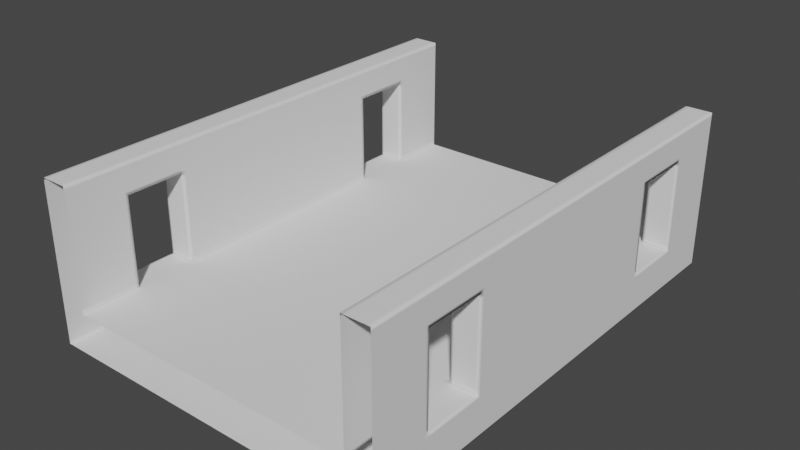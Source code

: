 # Source: modulo_cabecera_puent.blend  (saved by Blender 2.82.7; exported with 4.5.12 LTS)
import bpy
from mathutils import Matrix  # noqa: F401  (used for matrix-valued properties, if any)

bpy.ops.wm.read_factory_settings(use_empty=True)
scene = bpy.context.scene
scene.name = 'Scene'

# ---- collections
col_collection = bpy.data.collections.new('Collection'); scene.collection.children.link(col_collection)

# ---- world
world_world = bpy.data.worlds.new('World'); scene.world = world_world
world_world.use_nodes = True; world_world.node_tree.nodes.clear()
_N = world_world.node_tree.nodes; _L = world_world.node_tree.links
n0 = _N.new('ShaderNodeOutputWorld'); n0.name = 'World Output'; n0.location = (300, 300)
n1 = _N.new('ShaderNodeBackground'); n1.name = 'Background'; n1.location = (10, 300)
n1.inputs[0].default_value = (0.05088, 0.05088, 0.05088, 1.0)
_L.new(n1.outputs[0], n0.inputs[0])
n0.is_active_output = True
world_world.color = (0.05088, 0.05088, 0.05088)
world_world.use_sun_shadow = False
world_world.sun_shadow_jitter_overblur = 0.0

# ---- meshes
me_cube_001 = bpy.data.meshes.new('Cube.001')
me_cube_001.from_pydata([(-0.9999, 1.0, -0.5), (-0.9999, 1.0, 1.5), (-0.9999, 0.0, -0.5), (-0.9999, 0.0, 1.5), (-0.9999, 0.5, 0.0), (-0.9999, 0.75, 0.0), (0.0, 1.0, -0.5), (0.0, 0.0, -0.5), (0.0, 1.0, 0.0), (-0.8499, 1.0, -0.5), (-0.8499, 0.0, -0.5), (-0.8499, 1.0, 1.5), (-0.8499, 0.0, 1.5), (-0.8499, 1.0, 0.0), (-0.9999, 0.5, 1.125), (-0.9999, 0.75, 1.125), (-0.8499, 0.0, 0.0), (0.0, 0.0, 0.0), (-0.8499, 0.5, 1.125), (-0.8499, 0.5, 0.0), (-0.8499, 0.75, 1.125), (-0.8499, 0.75, 0.0), (-0.8724, 1.0, -0.5), (-0.8724, 0.0, -0.5), (-0.8724, 1.0, 1.5), (-0.8724, 0.0, 1.5), (-0.9808, 1.0, -0.5), (-0.9808, 0.0, -0.5), (-0.9808, 1.0, 1.5), (-0.9808, 0.0, 1.5), (-0.9999, 1.0, -0.475), (-0.9999, 0.0, -0.475), (-0.8235, 1.0, 0.0), (-0.8235, 1.0, -0.5), (-0.8235, 0.0, -0.5), (-0.8235, 0.0, 0.0), (-0.9999, 0.5125, -0.5), (-0.9999, 0.5125, 0.0), (0.0, 0.5125, -0.5), (-0.8499, 0.5125, -0.5), (0.0, 0.5125, 0.0), (-0.8724, 0.5125, -0.5), (-0.9808, 0.5125, -0.5), (-0.9999, 0.5125, -0.475), (-0.8235, 0.5125, 0.0), (-0.8235, 0.5125, -0.5), (-0.9999, 0.7381, 0.0), (-0.9999, 0.7381, -0.475), (-0.9999, 0.7381, -0.5), (0.0, 0.7381, -0.5), (-0.8499, 0.7381, -0.5), (0.0, 0.7381, 0.0), (-0.8724, 0.7381, -0.5), (-0.9808, 0.7381, -0.5), (-0.8235, 0.7381, 0.0), (-0.8235, 0.7381, -0.5), (-0.9999, 0.7619, -0.5), (0.0, 0.7619, -0.5), (-0.8499, 0.7619, -0.5), (-0.8499, 0.7619, 1.5), (-0.8499, 0.7619, 0.0), (0.0, 0.7619, 0.0), (-0.8724, 0.7619, -0.5), (-0.8724, 0.7619, 1.5), (-0.9808, 0.7619, -0.5), (-0.9808, 0.7619, 1.5), (-0.9999, 0.7619, 1.5), (-0.9999, 0.7619, -0.475), (-0.8235, 0.7619, 0.0), (-0.8235, 0.7619, -0.5), (-0.9999, 1.0, 0.05625), (-0.9999, 0.75, 0.05625), (-0.8499, 1.0, 0.05625), (-0.8499, 0.75, 0.05625), (-0.9999, 0.7619, 0.05625), (-0.8499, 0.7619, 0.05625), (-0.9999, 0.0, 0.05625), (-0.9999, 0.5, 0.05625), (-0.8499, 0.0, 0.05625), (-0.8499, 0.5, 0.05625), (-0.9999, 1.0, 1.072), (-0.9999, 0.75, 1.072), (-0.8499, 1.0, 1.072), (-0.8499, 0.75, 1.072), (-0.9999, 0.7619, 1.072), (-0.8499, 0.7619, 1.072), (-0.9999, 0.0, 1.072), (-0.9999, 0.5, 1.072), (-0.8499, 0.0, 1.072), (-0.8499, 0.5, 1.072), (-0.9999, 0.7375, 1.5), (-0.8499, 0.7375, 1.5), (-0.9999, 0.7375, 1.125), (-0.8499, 0.7375, 1.125), (-0.8724, 0.7375, 1.5), (-0.9808, 0.7375, 1.5), (-0.8499, 0.5119, 1.5), (-0.8499, 0.5119, 1.125), (-0.8724, 0.5119, 1.5), (-0.9808, 0.5119, 1.5), (-0.9999, 0.5119, 1.5), (-0.9999, 0.5119, 1.125), (-0.9999, 0.4869, -0.5), (-0.9999, 0.4869, 1.5), (0.0, 0.4869, -0.5), (-0.8499, 0.4869, -0.5), (-0.8499, 0.4869, 1.5), (-0.8499, 0.4869, 0.0), (0.0, 0.4869, 0.0), (-0.8724, 0.4869, -0.5), (-0.8724, 0.4869, 1.5), (-0.9808, 0.4869, -0.5), (-0.9808, 0.4869, 1.5), (-0.9999, 0.4869, -0.475), (-0.8235, 0.4869, 0.0), (-0.8235, 0.4869, -0.5), (-0.8499, 0.4869, 0.05625), (-0.9999, 0.4869, 0.05625), (-0.8499, 0.4869, 1.072), (-0.9999, 0.4869, 1.072), (-0.9999, 1.0, -0.03628), (-0.9999, 0.0, -0.03628), (-0.9999, 0.5125, -0.03628), (-0.9999, 0.7381, -0.03628), (-0.9999, 0.7619, -0.03628), (-0.9999, 0.4869, -0.03628), (-0.9999, 1.0, 1.169), (-0.9999, 0.0, 1.169), (-0.8499, 1.0, 1.169), (-0.8499, 0.0, 1.169), (-0.9999, 0.7619, 1.169), (-0.8499, 0.7619, 1.169), (-0.8499, 0.7375, 1.169), (-0.9999, 0.7375, 1.169), (-0.9999, 0.5119, 1.169), (-0.8499, 0.5119, 1.169), (-0.8499, 0.4869, 1.169), (-0.9999, 0.4869, 1.169), (-0.9863, 0.5, 1.125), (-0.9863, 0.75, 1.125), (-0.9863, 0.5, 0.0), (-0.9863, 0.75, 0.0), (-0.9863, 0.5125, 0.0), (-0.9863, 0.7381, 0.0), (-0.9863, 0.75, 0.05625), (-0.9863, 0.5, 0.05625), (-0.9863, 0.75, 1.072), (-0.9863, 0.5, 1.072), (-0.9863, 0.7375, 1.125), (-0.9863, 0.5119, 1.125), (-0.8672, 0.5, 1.125), (-0.8672, 0.75, 1.125), (-0.8672, 0.5, 0.0), (-0.8672, 0.75, 0.0), (-0.8672, 0.5, 0.05625), (-0.8672, 0.5, 1.072), (-0.8672, 0.7375, 1.125), (-0.8672, 0.5119, 1.125), (-0.8672, 0.5125, 0.0), (-0.8672, 0.7381, 0.0), (-0.8672, 0.75, 0.05625), (-0.8672, 0.75, 1.072), (-0.8499, 0.0, 1.458), (-0.8499, 0.7619, 1.458), (-0.8499, 0.7375, 1.458), (-0.8499, 0.5119, 1.458), (-0.8499, 0.4869, 1.458), (-0.9999, 1.0, 1.458), (-0.9999, 0.0, 1.458), (-0.8499, 1.0, 1.458), (-0.9999, 0.7619, 1.458), (-0.9999, 0.7375, 1.458), (-0.9999, 0.5119, 1.458), (-0.9999, 0.4869, 1.458)], [], [(112, 103, 3, 29), (137, 173, 172, 134), (63, 94, 91, 59), (122, 125, 4, 37), (47, 123, 124, 67), (133, 171, 170, 130), (47, 67, 56, 48), (42, 111, 102, 36), (115, 104, 7, 34), (109, 105, 10, 23), (41, 109, 111, 42), (62, 52, 53, 64), (74, 70, 120, 124), (9, 58, 62, 22), (68, 32, 13, 60), (127, 137, 119, 86), (68, 60, 21, 54), (99, 112, 110, 98), (159, 54, 21, 153), (93, 20, 131, 132), (65, 95, 94, 63), (156, 151, 20, 93), (161, 83, 20, 151), (57, 49, 55, 69), (113, 125, 122, 43), (111, 109, 23, 27), (163, 59, 91, 164), (165, 96, 106, 166), (106, 110, 25, 12), (102, 111, 27, 2), (113, 43, 36, 102), (128, 131, 85, 82), (69, 55, 50, 58), (90, 95, 65, 66), (103, 112, 99, 100), (110, 112, 29, 25), (26, 64, 56, 0), (24, 63, 59, 11), (22, 62, 64, 26), (13, 72, 75, 60), (170, 167, 126, 130), (33, 69, 58, 9), (72, 82, 85, 75), (67, 30, 0, 56), (117, 77, 4, 125), (124, 120, 30, 67), (64, 53, 48, 56), (45, 115, 105, 39), (1, 66, 65, 28), (6, 57, 69, 33), (5, 71, 74, 124), (105, 115, 34, 10), (39, 105, 109, 41), (58, 50, 52, 62), (50, 55, 45, 39), (48, 53, 42, 36), (53, 52, 41, 42), (44, 19, 107, 114), (52, 50, 39, 41), (55, 49, 38, 45), (121, 76, 117, 125), (40, 51, 54, 44), (36, 43, 47, 48), (40, 44, 114, 108), (122, 37, 46, 123), (155, 150, 18, 89), (5, 124, 123, 46), (118, 136, 129, 88), (163, 169, 11, 59), (153, 21, 73, 160), (60, 75, 73, 21), (152, 154, 79, 19), (107, 116, 78, 16), (84, 80, 70, 74), (71, 81, 84, 74), (130, 126, 80, 84), (160, 73, 83, 161), (75, 85, 83, 73), (154, 155, 89, 79), (116, 118, 88, 78), (117, 119, 87, 77), (157, 156, 93, 97), (165, 164, 91, 96), (172, 100, 90, 171), (150, 157, 97, 18), (94, 95, 99, 98), (91, 94, 98, 96), (95, 90, 100, 99), (76, 86, 119, 117), (79, 89, 118, 116), (44, 54, 159, 158), (19, 79, 116, 107), (17, 108, 114, 35), (2, 31, 113, 102), (162, 166, 106, 12), (35, 114, 107, 16), (135, 136, 18, 97), (98, 110, 106, 96), (168, 3, 103, 173), (31, 121, 125, 113), (43, 122, 123, 47), (38, 104, 115, 45), (8, 32, 68, 61), (85, 131, 20, 83), (119, 137, 14, 87), (101, 134, 133, 92), (97, 93, 132, 135), (44, 158, 152, 19), (15, 130, 84, 81), (61, 68, 54, 51), (14, 101, 149, 138), (101, 92, 148, 149), (77, 87, 147, 145), (71, 144, 146, 81), (4, 77, 145, 140), (5, 141, 144, 71), (87, 14, 138, 147), (37, 142, 143, 46), (4, 140, 142, 37), (81, 146, 139, 15), (46, 143, 141, 5), (92, 15, 139, 148), (138, 149, 157, 150), (149, 148, 156, 157), (145, 147, 155, 154), (144, 160, 161, 146), (140, 145, 154, 152), (141, 153, 160, 144), (147, 138, 150, 155), (142, 158, 159, 143), (140, 152, 158, 142), (146, 161, 151, 139), (143, 159, 153, 141), (148, 139, 151, 156), (127, 168, 173, 137), (129, 136, 166, 162), (103, 100, 172, 173), (136, 135, 165, 166), (134, 172, 171, 133), (135, 132, 164, 165), (90, 66, 170, 171), (132, 131, 163, 164), (131, 128, 169, 163), (170, 66, 1, 167), (92, 133, 130, 15), (137, 134, 101, 14), (18, 136, 118, 89), (28, 65, 63, 24)])
me_cube_001.polygons.foreach_set('use_smooth', [True] * 148)
_uv = me_cube_001.uv_layers.new(name='UVMap')
_uv.uv.foreach_set('vector', [0.8726, 0.5641, 0.875, 0.5641, 0.875, 0.625, 0.8726, 0.625, 0.5836, 0.1859, 0.6198, 0.1859, 0.6198, 0.189, 0.5836, 0.189, 0.8591, 0.5298, 0.8591, 0.5328, 0.8563, 0.5328, 0.8563, 0.5298, 0.433, 0.1891, 0.433, 0.1859, 0.4375, 0.1875, 0.4375, 0.1891, 0.3781, 0.2173, 0.433, 0.2173, 0.433, 0.2202, 0.3781, 0.2202, 0.5836, 0.2172, 0.6198, 0.2172, 0.6198, 0.2202, 0.5836, 0.2202, 0.3781, 0.2173, 0.3781, 0.2202, 0.375, 0.2202, 0.375, 0.2173, 0.1274, 0.5609, 0.1274, 0.5641, 0.125, 0.5641, 0.125, 0.5609, 0.147, 0.5641, 0.25, 0.5641, 0.25, 0.625, 0.147, 0.625, 0.1409, 0.5641, 0.1437, 0.5641, 0.1437, 0.625, 0.1409, 0.625, 0.1409, 0.5609, 0.1409, 0.5641, 0.1274, 0.5641, 0.1274, 0.5609, 0.1409, 0.5298, 0.1409, 0.5327, 0.1274, 0.5327, 0.1274, 0.5298, 0.4445, 0.2202, 0.4445, 0.25, 0.433, 0.25, 0.433, 0.2202, 0.1437, 0.5, 0.1437, 0.5298, 0.1409, 0.5298, 0.1409, 0.5, 0.4375, 0.3561, 0.4375, 0.272, 0.4375, 0.2687, 0.4375, 0.3536, 0.5836, 0.125, 0.5836, 0.1859, 0.5714, 0.1859, 0.5714, 0.125, 0.4375, 0.3561, 0.4375, 0.3536, 0.4375, 0.3578, 0.4375, 0.3645, 0.8726, 0.561, 0.8726, 0.5641, 0.8591, 0.5641, 0.8591, 0.561, 0.4375, 0.3454, 0.4375, 0.3645, 0.4375, 0.3578, 0.4375, 0.3418, 0.5781, 0.3623, 0.5781, 0.3578, 0.6096, 0.3731, 0.6109, 0.3824, 0.8726, 0.5298, 0.8726, 0.5328, 0.8591, 0.5328, 0.8591, 0.5298, 0.5781, 0.3456, 0.5781, 0.3418, 0.5781, 0.3578, 0.5781, 0.3623, 0.5714, 0.3418, 0.5714, 0.3578, 0.5781, 0.3578, 0.5781, 0.3418, 0.25, 0.5298, 0.25, 0.5327, 0.147, 0.5327, 0.147, 0.5298, 0.3781, 0.1859, 0.433, 0.1859, 0.433, 0.1891, 0.3781, 0.1891, 0.1274, 0.5641, 0.1409, 0.5641, 0.1409, 0.625, 0.1274, 0.625, 0.8157, 0.5005, 0.8453, 0.5188, 0.8563, 0.5328, 0.8254, 0.5139, 0.8254, 0.5479, 0.8563, 0.561, 0.8563, 0.5641, 0.8254, 0.5517, 0.8563, 0.5641, 0.8591, 0.5641, 0.8591, 0.625, 0.8563, 0.625, 0.125, 0.5641, 0.1274, 0.5641, 0.1274, 0.625, 0.125, 0.625, 0.3781, 0.1859, 0.3781, 0.1891, 0.375, 0.1891, 0.375, 0.1859, 0.5836, 0.2687, 0.6096, 0.3731, 0.5714, 0.3536, 0.5714, 0.2687, 0.147, 0.5298, 0.147, 0.5327, 0.1437, 0.5327, 0.1437, 0.5298, 0.875, 0.5328, 0.8726, 0.5328, 0.8726, 0.5298, 0.875, 0.5298, 0.875, 0.5641, 0.8726, 0.5641, 0.8726, 0.561, 0.875, 0.561, 0.8591, 0.5641, 0.8726, 0.5641, 0.8726, 0.625, 0.8591, 0.625, 0.1274, 0.5, 0.1274, 0.5298, 0.125, 0.5298, 0.125, 0.5, 0.8591, 0.5, 0.8591, 0.5298, 0.8563, 0.5298, 0.8563, 0.5, 0.1409, 0.5, 0.1409, 0.5298, 0.1274, 0.5298, 0.1274, 0.5, 0.4375, 0.2687, 0.4445, 0.2687, 0.4445, 0.3536, 0.4375, 0.3536, 0.6198, 0.2202, 0.6198, 0.25, 0.5836, 0.25, 0.5836, 0.2202, 0.147, 0.5, 0.147, 0.5298, 0.1437, 0.5298, 0.1437, 0.5, 0.4445, 0.2687, 0.5714, 0.2687, 0.5714, 0.3536, 0.4445, 0.3536, 0.3781, 0.2202, 0.3781, 0.25, 0.375, 0.25, 0.375, 0.2202, 0.4445, 0.1859, 0.4445, 0.1875, 0.4375, 0.1875, 0.433, 0.1859, 0.433, 0.2202, 0.433, 0.25, 0.3781, 0.25, 0.3781, 0.2202, 0.1274, 0.5298, 0.1274, 0.5327, 0.125, 0.5327, 0.125, 0.5298, 0.147, 0.5609, 0.147, 0.5641, 0.1437, 0.5641, 0.1437, 0.5609, 0.875, 0.5, 0.875, 0.5298, 0.8726, 0.5298, 0.8726, 0.5, 0.25, 0.5, 0.25, 0.5298, 0.147, 0.5298, 0.147, 0.5, 0.4375, 0.2188, 0.4445, 0.2188, 0.4445, 0.2202, 0.433, 0.2202, 0.1437, 0.5641, 0.147, 0.5641, 0.147, 0.625, 0.1437, 0.625, 0.1437, 0.5609, 0.1437, 0.5641, 0.1409, 0.5641, 0.1409, 0.5609, 0.1437, 0.5298, 0.1437, 0.5327, 0.1409, 0.5327, 0.1409, 0.5298, 0.1437, 0.5327, 0.147, 0.5327, 0.147, 0.5609, 0.1437, 0.5609, 0.125, 0.5327, 0.1274, 0.5327, 0.1274, 0.5609, 0.125, 0.5609, 0.1274, 0.5327, 0.1409, 0.5327, 0.1409, 0.5609, 0.1274, 0.5609, 0.4375, 0.4441, 0.4375, 0.4469, 0.4375, 0.4515, 0.4375, 0.4532, 0.1409, 0.5327, 0.1437, 0.5327, 0.1437, 0.5609, 0.1409, 0.5609, 0.147, 0.5327, 0.25, 0.5327, 0.25, 0.5609, 0.147, 0.5609, 0.433, 0.125, 0.4445, 0.125, 0.4445, 0.1859, 0.433, 0.1859, 0.4375, 0.4969, 0.4375, 0.4405, 0.4375, 0.3645, 0.4375, 0.4441, 0.375, 0.1891, 0.3781, 0.1891, 0.3781, 0.2173, 0.375, 0.2173, 0.4375, 0.4969, 0.4375, 0.4441, 0.4375, 0.4532, 0.4375, 0.5033, 0.433, 0.1891, 0.4375, 0.1891, 0.4375, 0.2173, 0.433, 0.2173, 0.5714, 0.417, 0.5781, 0.417, 0.5781, 0.4469, 0.5714, 0.4469, 0.4375, 0.2188, 0.433, 0.2202, 0.433, 0.2173, 0.4375, 0.2173, 0.5714, 0.4515, 0.6109, 0.4648, 0.6109, 0.625, 0.5714, 0.625, 0.8157, 0.5005, 0.6198, 0.2687, 0.625, 0.2687, 0.8453, 0.5188, 0.4375, 0.3418, 0.4375, 0.3578, 0.4445, 0.3578, 0.4445, 0.3418, 0.4375, 0.3536, 0.4445, 0.3536, 0.4445, 0.3578, 0.4375, 0.3578, 0.4375, 0.417, 0.4445, 0.417, 0.4445, 0.4469, 0.4375, 0.4469, 0.4375, 0.4515, 0.4445, 0.4515, 0.4445, 0.625, 0.4375, 0.625, 0.5714, 0.2202, 0.5714, 0.25, 0.4445, 0.25, 0.4445, 0.2202, 0.4445, 0.2188, 0.5714, 0.2188, 0.5714, 0.2202, 0.4445, 0.2202, 0.5836, 0.2202, 0.5836, 0.25, 0.5714, 0.25, 0.5714, 0.2202, 0.4445, 0.3418, 0.4445, 0.3578, 0.5714, 0.3578, 0.5714, 0.3418, 0.4445, 0.3536, 0.5714, 0.3536, 0.5714, 0.3578, 0.4445, 0.3578, 0.4445, 0.417, 0.5714, 0.417, 0.5714, 0.4469, 0.4445, 0.4469, 0.4445, 0.4515, 0.5714, 0.4515, 0.5714, 0.625, 0.4445, 0.625, 0.4445, 0.1859, 0.5714, 0.1859, 0.5714, 0.1875, 0.4445, 0.1875, 0.5781, 0.4134, 0.5781, 0.3456, 0.5781, 0.3623, 0.5781, 0.4426, 0.8254, 0.5479, 0.8254, 0.5139, 0.8563, 0.5328, 0.8563, 0.561, 0.6198, 0.189, 0.625, 0.189, 0.625, 0.2172, 0.6198, 0.2172, 0.5781, 0.417, 0.5781, 0.4134, 0.5781, 0.4426, 0.5781, 0.4469, 0.8591, 0.5328, 0.8726, 0.5328, 0.8726, 0.561, 0.8591, 0.561, 0.8563, 0.5328, 0.8591, 0.5328, 0.8591, 0.561, 0.8563, 0.561, 0.8726, 0.5328, 0.875, 0.5328, 0.875, 0.561, 0.8726, 0.561, 0.4445, 0.125, 0.5714, 0.125, 0.5714, 0.1859, 0.4445, 0.1859, 0.4445, 0.4469, 0.5714, 0.4469, 0.5714, 0.4515, 0.4445, 0.4515, 0.4375, 0.4441, 0.4375, 0.3645, 0.4375, 0.3454, 0.4375, 0.4132, 0.4375, 0.4469, 0.4445, 0.4469, 0.4445, 0.4515, 0.4375, 0.4515, 0.4375, 0.625, 0.4375, 0.5033, 0.4375, 0.4532, 0.4375, 0.625, 0.375, 0.125, 0.3781, 0.125, 0.3781, 0.1859, 0.375, 0.1859, 0.8254, 0.625, 0.8254, 0.5517, 0.8563, 0.5641, 0.8563, 0.625, 0.4375, 0.625, 0.4375, 0.4532, 0.4375, 0.4515, 0.4375, 0.625, 0.6109, 0.4566, 0.6109, 0.4648, 0.5781, 0.4469, 0.5781, 0.4426, 0.8591, 0.561, 0.8591, 0.5641, 0.8563, 0.5641, 0.8563, 0.561, 0.6198, 0.125, 0.625, 0.125, 0.625, 0.1859, 0.6198, 0.1859, 0.3781, 0.125, 0.433, 0.125, 0.433, 0.1859, 0.3781, 0.1859, 0.3781, 0.1891, 0.433, 0.1891, 0.433, 0.2173, 0.3781, 0.2173, 0.25, 0.5609, 0.25, 0.5641, 0.147, 0.5641, 0.147, 0.5609, 0.4375, 0.375, 0.4375, 0.272, 0.4375, 0.3561, 0.4375, 0.4345, 0.5714, 0.3536, 0.6096, 0.3731, 0.5781, 0.3578, 0.5714, 0.3578, 0.5714, 0.1859, 0.5836, 0.1859, 0.5781, 0.1875, 0.5714, 0.1875, 0.5781, 0.189, 0.5836, 0.189, 0.5836, 0.2172, 0.5781, 0.2172, 0.5781, 0.4426, 0.5781, 0.3623, 0.6109, 0.3824, 0.6109, 0.4566, 0.4375, 0.4441, 0.4375, 0.4132, 0.4375, 0.417, 0.4375, 0.4469, 0.5781, 0.2188, 0.5836, 0.2202, 0.5714, 0.2202, 0.5714, 0.2188, 0.4375, 0.4345, 0.4375, 0.3561, 0.4375, 0.3645, 0.4375, 0.4405, 0.5781, 0.1875, 0.5781, 0.189, 0.5781, 0.2119, 0.5781, 0.211, 0.5781, 0.189, 0.5781, 0.2172, 0.5781, 0.2303, 0.5781, 0.2119, 0.4445, 0.1875, 0.5714, 0.1875, 0.5714, 0.211, 0.4445, 0.211, 0.4445, 0.2188, 0.4445, 0.2313, 0.5714, 0.2313, 0.5714, 0.2188, 0.4375, 0.1875, 0.4445, 0.1875, 0.4445, 0.211, 0.4375, 0.211, 0.4375, 0.2188, 0.4375, 0.2313, 0.4445, 0.2313, 0.4445, 0.2188, 0.5714, 0.1875, 0.5781, 0.1875, 0.5781, 0.211, 0.5714, 0.211, 0.4375, 0.1891, 0.4375, 0.212, 0.4375, 0.2304, 0.4375, 0.2173, 0.4375, 0.1875, 0.4375, 0.211, 0.4375, 0.212, 0.4375, 0.1891, 0.5714, 0.2188, 0.5714, 0.2313, 0.5781, 0.2313, 0.5781, 0.2188, 0.4375, 0.2173, 0.4375, 0.2304, 0.4375, 0.2313, 0.4375, 0.2188, 0.5781, 0.2172, 0.5781, 0.2188, 0.5781, 0.2313, 0.5781, 0.2303, 0.5781, 0.211, 0.5781, 0.2119, 0.5781, 0.4134, 0.5781, 0.417, 0.5781, 0.2119, 0.5781, 0.2303, 0.5781, 0.3456, 0.5781, 0.4134, 0.4445, 0.211, 0.5714, 0.211, 0.5714, 0.417, 0.4445, 0.417, 0.4445, 0.2313, 0.4445, 0.3418, 0.5714, 0.3418, 0.5714, 0.2313, 0.4375, 0.211, 0.4445, 0.211, 0.4445, 0.417, 0.4375, 0.417, 0.4375, 0.2313, 0.4375, 0.3418, 0.4445, 0.3418, 0.4445, 0.2313, 0.5714, 0.211, 0.5781, 0.211, 0.5781, 0.417, 0.5714, 0.417, 0.4375, 0.212, 0.4375, 0.4132, 0.4375, 0.3454, 0.4375, 0.2304, 0.4375, 0.211, 0.4375, 0.417, 0.4375, 0.4132, 0.4375, 0.212, 0.5714, 0.2313, 0.5714, 0.3418, 0.5781, 0.3418, 0.5781, 0.2313, 0.4375, 0.2304, 0.4375, 0.3454, 0.4375, 0.3418, 0.4375, 0.2313, 0.5781, 0.2303, 0.5781, 0.2313, 0.5781, 0.3418, 0.5781, 0.3456, 0.5836, 0.125, 0.6198, 0.125, 0.6198, 0.1859, 0.5836, 0.1859, 0.6109, 0.625, 0.6109, 0.4648, 0.8254, 0.5517, 0.8254, 0.625, 0.625, 0.1859, 0.625, 0.189, 0.6198, 0.189, 0.6198, 0.1859, 0.6109, 0.4648, 0.6109, 0.4566, 0.8254, 0.5479, 0.8254, 0.5517, 0.5836, 0.189, 0.6198, 0.189, 0.6198, 0.2172, 0.5836, 0.2172, 0.6109, 0.4566, 0.6109, 0.3824, 0.8254, 0.5139, 0.8254, 0.5479, 0.625, 0.2172, 0.625, 0.2202, 0.6198, 0.2202, 0.6198, 0.2172, 0.6109, 0.3824, 0.6096, 0.3731, 0.8157, 0.5005, 0.8254, 0.5139, 0.6096, 0.3731, 0.5836, 0.2687, 0.6198, 0.2687, 0.8157, 0.5005, 0.6198, 0.2202, 0.625, 0.2202, 0.625, 0.25, 0.6198, 0.25, 0.5781, 0.2172, 0.5836, 0.2172, 0.5836, 0.2202, 0.5781, 0.2188, 0.5836, 0.1859, 0.5836, 0.189, 0.5781, 0.189, 0.5781, 0.1875, 0.5781, 0.4469, 0.6109, 0.4648, 0.5714, 0.4515, 0.5714, 0.4469, 0.8726, 0.5, 0.8726, 0.5298, 0.8591, 0.5298, 0.8591, 0.5])
me_cube_001.use_remesh_fix_poles = True
me_cube_001.use_remesh_preserve_attributes = False
me_cube_001.use_mirror_vertex_groups = False
me_cube_001.update()

# ---- objects
ob_cube_003 = bpy.data.objects.new('Cube.003', me_cube_001)

# ---- transforms, parenting, visibility, modifiers, constraints
ob_cube_003.location = (-0.000174, 0.0002495, -0.1)
ob_cube_003.scale = (2.2, 3.0, 1.0)
ob_cube_003.lineart.crease_threshold = 0.0
_m = ob_cube_003.modifiers.new('Mirror', 'MIRROR')
_m.use_axis = (True, True, False)

# ---- collection membership
col_collection.objects.link(ob_cube_003)

# ---- scene / render settings (as saved in the file)
scene.frame_start = 1; scene.frame_end = 250; scene.frame_set(0)
scene.render.engine = 'BLENDER_EEVEE_NEXT'
scene.cycles.use_denoising = False
scene.cycles.samples = 128
scene.cycles.sampling_pattern = 'TABULATED_SOBOL'
scene.cycles.use_adaptive_sampling = False
scene.cycles.use_light_tree = False
scene.view_settings.view_transform = 'Filmic'
bpy.context.view_layer.update()

# ---- added for rendering (the .blend has no active camera and no usable light): camera, sun
cam_auto = bpy.data.cameras.new('AutoCamera')
cam_auto.lens = 50.0
cam_auto.sensor_width = 36.0
cam_auto.clip_end = 1000.0
ob_auto_camera = bpy.data.objects.new('AutoCamera', cam_auto)
scene.collection.objects.link(ob_auto_camera)
ob_auto_camera.location = (7.12808, -8.55365, 6.1026)
ob_auto_camera.rotation_euler = (1.09748, -7.21219e-08, 0.694738)
scene.camera = ob_auto_camera
light_auto_sun = bpy.data.lights.new('AutoSun', 'SUN')
light_auto_sun.energy = 3.0
light_auto_sun.angle = 0.0523599
ob_auto_sun = bpy.data.objects.new('AutoSun', light_auto_sun)
scene.collection.objects.link(ob_auto_sun)
ob_auto_sun.rotation_euler = (0.872665, 0.174533, 0.523599)
bpy.context.view_layer.update()
